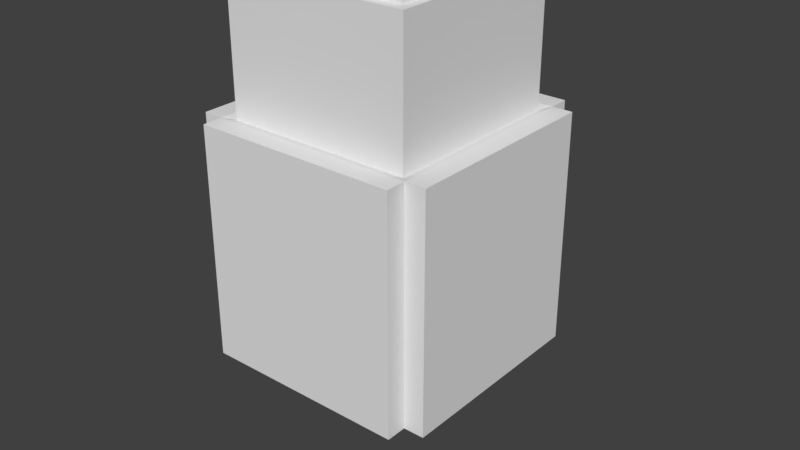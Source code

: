 # Source: L_EGG_2.blend  (saved by Blender 2.78.0; exported with 4.5.12 LTS)
import bpy
from mathutils import Matrix  # noqa: F401  (used for matrix-valued properties, if any)

bpy.ops.wm.read_factory_settings(use_empty=True)
scene = bpy.context.scene
scene.name = 'Scene'

# ---- collections
col_collection_1 = bpy.data.collections.new('Collection 1'); scene.collection.children.link(col_collection_1)
col_collection_2 = bpy.data.collections.new('Collection 2'); scene.collection.children.link(col_collection_2)
col_collection_2.hide_render = True
col_collection_2.hide_viewport = True

# ---- materials (node trees are filled in below, after node groups)
mat_material = bpy.data.materials.new('Material')
mat_material.alpha_threshold = 0.0
mat_material.use_transparent_shadow = False
mat_material.roughness = 0.5
mat_material.line_color = (0.0, 0.0, 0.0, 1.0)

# ---- material node trees

# ---- world
world_world = bpy.data.worlds.new('World'); scene.world = world_world
world_world.color = (0.05088, 0.05088, 0.05088)
world_world.use_sun_shadow = False
world_world.sun_shadow_jitter_overblur = 0.0
world_world.cycles.sampling_method = 'MANUAL'

# ---- meshes
me_cube = bpy.data.meshes.new('Cube')
me_cube.from_pydata([(1.0, 0.8333, 1.885), (1.0, -0.8333, 1.885), (-1.0, -0.8333, 1.885), (-1.0, 0.8333, 1.885), (-1.0, -0.8333, 0.0), (-1.0, 0.8333, 0.0), (1.0, 0.8333, 0.0), (1.0, -0.8333, 0.0), (0.8333, 1.0, 1.885), (-0.8333, 1.0, 1.885), (0.8333, -1.0, 1.885), (-0.8333, -1.0, 1.885), (0.8333, 1.0, 0.0), (-0.8333, 1.0, 0.0), (0.8333, -1.0, 0.0), (-0.8333, -1.0, 0.0), (0.8333, 0.8333, 0.0), (-0.8333, 0.8333, 0.0), (0.8333, -0.8333, 0.0), (-0.8333, -0.8333, 0.0), (-0.8333, 0.8333, 1.885), (0.8333, 0.8333, 1.885), (-0.8333, -0.8333, 1.885), (0.8333, -0.8333, 1.885), (-0.7606, 0.7606, 1.864), (0.7606, 0.7606, 1.864), (-0.7606, -0.7606, 1.864), (0.7606, -0.7606, 1.864), (-0.7606, 0.7606, 2.936), (0.7606, 0.7606, 2.936), (-0.7606, -0.7606, 2.936), (0.7606, -0.7606, 2.936), (-0.6807, 0.6807, 2.936), (0.6807, 0.6807, 2.936), (-0.6807, -0.6807, 2.936), (0.6807, -0.6807, 2.936), (-0.6807, 0.6807, 3.067), (0.6807, 0.6807, 3.067), (-0.6807, -0.6807, 3.067), (0.6807, -0.6807, 3.067)], [], [(17, 5, 3, 20), (19, 15, 11, 22), (21, 16, 12, 8), (18, 7, 1, 23), (16, 6, 7, 18), (16, 21, 0, 6), (4, 2, 3, 5), (6, 0, 1, 7), (20, 3, 2, 22), (0, 21, 23, 1), (23, 21, 25, 27), (8, 9, 20, 21), (5, 17, 19, 4), (17, 16, 18, 19), (13, 12, 16, 17), (20, 9, 13, 17), (19, 18, 14, 15), (8, 12, 13, 9), (19, 22, 2, 4), (14, 10, 11, 15), (18, 23, 10, 14), (23, 22, 11, 10), (27, 25, 29, 31), (20, 22, 26, 24), (22, 23, 27, 26), (21, 20, 24, 25), (31, 29, 33, 35), (25, 24, 28, 29), (24, 26, 30, 28), (26, 27, 31, 30), (32, 34, 38, 36), (29, 28, 32, 33), (28, 30, 34, 32), (30, 31, 35, 34), (37, 36, 38, 39), (34, 35, 39, 38), (35, 33, 37, 39), (33, 32, 36, 37)])
me_cube.materials.append(mat_material)
me_cube.use_remesh_preserve_volume = False
me_cube.use_remesh_preserve_attributes = False
me_cube.use_mirror_vertex_groups = False
me_cube.update()
me_mesh_066 = bpy.data.meshes.new('Mesh.066')
me_mesh_066.from_pydata([(0.007196, -0.1495, 0.2234), (0.007196, 0.01718, 0.2234), (0.08181, 0.01718, 0.2234), (0.04298, 0.05296, 0.213), (0.007197, 0.09184, 0.2234), (-0.07507, 0.01718, 0.2234), (-0.07524, 0.01718, -0.1113), (-0.07508, 0.01718, -0.3101), (-0.01642, 0.01718, -0.1119), (0.007197, 0.01718, -0.03126), (0.2484, -0.1495, 0.2234), (0.007196, -0.1495, -0.5997), (0.007196, -0.1147, -0.4811), (-0.07511, 0.1368, 0.2234), (-0.07498, 0.1737, 0.2234), (-0.03788, 0.1369, 0.2234), (0.01344, -0.1495, -0.5786), (0.08181, 0.01718, 0.2234), (0.04298, 0.05296, 0.213), (0.007197, 0.09184, 0.2234), (-0.07507, 0.01718, 0.2234), (-0.07524, 0.01718, -0.1113), (-0.07508, 0.01718, -0.3101), (-0.01642, 0.01718, -0.1119), (0.007197, 0.01718, -0.03126), (0.007196, -0.1147, -0.4811), (0.2484, -0.1495, 0.2234), (0.007196, -0.1495, -0.5997), (-0.07511, 0.1368, 0.2234), (-0.07498, 0.1737, 0.2234), (-0.03788, 0.1369, 0.2234), (0.01344, -0.1495, -0.5786)], [], [(1, 17, 18), (15, 4, 3, 2, 10, 31, 25, 9, 23), (19, 30, 29, 28, 20, 1), (14, 15, 23, 22), (31, 27, 25), (13, 14, 22, 21), (21, 5, 13), (11, 16, 26, 0), (20, 6, 7, 8, 24, 1), (26, 17, 1, 0), (24, 12, 11, 0, 1), (18, 19, 1)])
_k = set([(2, 3), (2, 10), (3, 4), (4, 15), (5, 13), (5, 21), (6, 7), (6, 20), (7, 8), (8, 24), (9, 23), (9, 25), (10, 31), (11, 12), (11, 16), (12, 24), (13, 14), (14, 15), (16, 26), (17, 18), (17, 26), (18, 19), (19, 30), (20, 28), (21, 22), (22, 23), (25, 27), (27, 31), (28, 29), (29, 30)])
me_mesh_066.attributes.new('sharp_edge', 'BOOLEAN', 'EDGE').data.foreach_set('value', [ (min(e.vertices), max(e.vertices)) in _k for e in me_mesh_066.edges])
me_mesh_066.materials.append(mat_material)
me_mesh_066.use_remesh_preserve_volume = False
me_mesh_066.use_remesh_preserve_attributes = False
me_mesh_066.use_mirror_vertex_groups = False
me_mesh_066.update()
me_mesh_065 = bpy.data.meshes.new('Mesh.065')
me_mesh_065.from_pydata([(-0.009441, 0.1455, 0.1472), (-0.009442, -0.02121, 0.1472), (0.2315, 0.1455, 0.1472), (-0.009441, 0.1455, -0.6741), (0.06492, -0.02121, 0.1472), (0.02621, -0.05686, 0.1368), (-0.009442, -0.02121, -0.1063), (-0.009442, -0.0956, 0.1472), (-0.09186, -0.02121, 0.1472), (-0.09172, -0.1779, 0.1472), (-0.09187, -0.02121, -0.387), (-0.009441, 0.1455, -0.6741), (0.2315, 0.1455, 0.1472), (0.06492, -0.02121, 0.1472), (0.02621, -0.05686, 0.1368), (-0.009442, -0.02121, -0.1063), (-0.009442, -0.0956, 0.1472), (-0.09186, -0.02121, 0.1472), (-0.09172, -0.1779, 0.1472), (-0.09187, -0.02121, -0.387)], [], [(1, 17, 18, 16), (1, 0, 11, 15), (1, 16, 14), (9, 8, 19), (12, 11, 0), (14, 13, 1), (13, 12, 0, 1), (2, 4, 5, 7, 9, 19, 6, 3), (15, 10, 17, 1)])
_k = set([(2, 3), (2, 4), (3, 6), (4, 5), (5, 7), (6, 19), (7, 9), (8, 9), (8, 19), (10, 15), (10, 17), (11, 12), (11, 15), (12, 13), (13, 14), (14, 16), (16, 18), (17, 18)])
me_mesh_065.attributes.new('sharp_edge', 'BOOLEAN', 'EDGE').data.foreach_set('value', [ (min(e.vertices), max(e.vertices)) in _k for e in me_mesh_065.edges])
me_mesh_065.materials.append(mat_material)
me_mesh_065.use_remesh_preserve_volume = False
me_mesh_065.use_remesh_preserve_attributes = False
me_mesh_065.use_mirror_vertex_groups = False
me_mesh_065.update()
me_mesh_064 = bpy.data.meshes.new('Mesh.064')
me_mesh_064.from_pydata([(-0.3898, 0.04006, -0.5673), (0.4429, -0.04236, 0.3377), (0.4509, 0.04006, 0.3478), (0.4511, 0.04006, -0.2578), (0.4509, 0.04006, -0.5673), (-0.3898, 0.04006, 0.3804), (0.1004, 0.04006, 0.3614), (0.4424, -0.04241, -0.5673), (-0.3898, -0.0423, -0.5673), (-0.3898, -0.04256, 0.3578), (-0.3898, -0.02881, 0.3719), (-0.3898, -0.04194, 0.3702), (0.4509, 0.04006, 0.3478), (0.4511, 0.04006, -0.2578), (0.4509, 0.04006, -0.5673), (-0.3898, 0.04006, 0.3804), (0.1004, 0.04006, 0.3614), (0.4424, -0.04241, -0.5673), (-0.3898, -0.0423, -0.5673), (-0.3898, -0.04256, 0.3578), (-0.3898, -0.02881, 0.3719), (-0.3898, -0.04194, 0.3702)], [], [(0, 14, 7, 18), (1, 17, 4, 13), (13, 12, 1), (16, 15, 20), (5, 6, 2, 3, 14, 0), (18, 9, 11, 10, 5, 0), (20, 21, 1, 12, 16), (21, 19, 1), (19, 8, 17, 1)])
_k = set([(2, 3), (2, 6), (3, 14), (4, 13), (4, 17), (5, 6), (5, 10), (7, 14), (7, 18), (8, 17), (8, 19), (9, 11), (9, 18), (10, 11), (12, 13), (12, 16), (15, 16), (15, 20), (19, 21), (20, 21)])
me_mesh_064.attributes.new('sharp_edge', 'BOOLEAN', 'EDGE').data.foreach_set('value', [ (min(e.vertices), max(e.vertices)) in _k for e in me_mesh_064.edges])
me_mesh_064.materials.append(mat_material)
me_mesh_064.use_remesh_preserve_volume = False
me_mesh_064.use_remesh_preserve_attributes = False
me_mesh_064.use_mirror_vertex_groups = False
me_mesh_064.update()
me_mesh_063 = bpy.data.meshes.new('Mesh.063')
me_mesh_063.from_pydata([(0.232, -0.04271, 0.01973), (0.06535, -0.2094, 0.01973), (0.06535, -0.04271, 0.01973), (-0.007358, 0.03001, -0.001587), (-0.007358, 0.03001, 1.071), (-0.1019, 0.01359, -0.4086), (-0.1587, -0.04271, 0.01973), (-0.08592, 0.03001, -0.001587), (0.232, 0.3478, 0.01973), (0.232, 0.3479, -0.3991), (0.232, 0.3478, -0.4275), (0.232, -0.04271, -0.3956), (-0.007358, 0.1085, -0.001587), (-0.3254, -0.2094, 0.01973), (-0.3254, -0.2094, -0.05203), (-0.3253, -0.2094, -0.09175), (-0.1146, -0.2094, -0.3901), (0.06535, -0.2094, -0.3859), (0.06535, -0.04271, -0.3998), (0.06535, 0.1812, 0.01973), (0.06535, -0.1053, -0.3947), (-0.007358, 0.1082, 1.071), (-0.08553, 0.03001, 1.071), (-0.1587, -0.04271, 0.01973), (-0.08592, 0.03001, -0.001587), (0.232, 0.3478, 0.01973), (0.232, 0.3479, -0.3991), (0.232, 0.3478, -0.4275), (0.232, -0.04271, -0.3956), (0.06535, 0.1812, 0.01973), (-0.007358, 0.1085, -0.001587), (-0.3254, -0.2094, 0.01973), (-0.3254, -0.2094, -0.05203), (-0.3253, -0.2094, -0.09175), (-0.1146, -0.2094, -0.3901), (0.06535, -0.2094, -0.3859), (0.06535, -0.04271, -0.3998), (0.06535, -0.1053, -0.3947), (-0.007358, 0.1082, 1.071), (-0.08553, 0.03001, 1.071)], [], [(2, 29, 30, 3), (2, 23, 31, 1), (3, 30, 38, 4), (5, 37, 35, 16), (28, 27, 26, 25, 0), (36, 28, 0, 2), (10, 11, 18, 37, 5), (17, 20, 36, 2, 1), (24, 23, 2, 3), (38, 39, 4), (39, 24, 3, 4), (25, 29, 2, 0), (31, 32, 15, 34, 17, 1), (33, 14, 9, 10, 5), (16, 33, 5), (22, 21, 12, 19, 8, 9, 14, 13, 6, 7)])
_k = set([(6, 7), (6, 13), (7, 22), (8, 9), (8, 19), (9, 10), (10, 11), (11, 18), (12, 19), (12, 21), (13, 14), (14, 33), (15, 32), (15, 34), (16, 33), (16, 35), (17, 20), (17, 34), (18, 37), (20, 36), (21, 22), (23, 24), (23, 31), (24, 39), (25, 26), (25, 29), (26, 27), (27, 28), (28, 36), (29, 30), (30, 38), (31, 32), (35, 37), (38, 39)])
me_mesh_063.attributes.new('sharp_edge', 'BOOLEAN', 'EDGE').data.foreach_set('value', [ (min(e.vertices), max(e.vertices)) in _k for e in me_mesh_063.edges])
me_mesh_063.materials.append(mat_material)
me_mesh_063.use_remesh_preserve_volume = False
me_mesh_063.use_remesh_preserve_attributes = False
me_mesh_063.use_mirror_vertex_groups = False
me_mesh_063.update()
me_mesh_062 = bpy.data.meshes.new('Mesh.062')
me_mesh_062.from_pydata([(0.3418, 0.4627, -0.7361), (0.3418, 0.2961, -0.7361), (0.424, -0.6197, 0.6577), (0.4244, -0.537, 0.7), (-0.4907, 0.3796, 0.1694), (-0.4902, -0.5369, 0.1332), (-0.4079, -0.6192, 0.133), (0.1904, -0.6199, 0.6451), (0.1553, -0.5368, 0.6861), (0.4242, 0.2961, -0.7361), (0.4242, -0.6198, -0.7361), (0.416, -0.6198, -0.7361), (0.3418, 0.4627, 0.7478), (0.1715, 0.4627, 0.7389), (-0.0774, 0.4627, 0.5261), (-0.4824, 0.4627, 0.1795), (-0.4818, 0.4627, -0.7361), (-0.4823, 0.4627, -0.1791), (-0.4896, 0.3863, -0.7361), (-0.4903, 0.3795, -0.7361), (-0.4073, -0.6192, -0.7361), (-0.4901, -0.5364, -0.7361), (0.4243, 0.2961, 0.7435), (0.3688, 0.2961, 0.7406), (0.3418, 0.2961, 0.7392), (0.4242, -0.6198, -0.7361), (0.416, -0.6198, -0.7361), (0.3418, 0.4627, 0.7478), (0.1715, 0.4627, 0.7389), (-0.0774, 0.4627, 0.5261), (-0.4824, 0.4627, 0.1795), (-0.4818, 0.4627, -0.7361), (-0.4823, 0.4627, -0.1791), (-0.4896, 0.3863, -0.7361), (-0.4903, 0.3795, -0.7361), (-0.4073, -0.6192, -0.7361), (0.4242, 0.2961, -0.7361), (-0.4901, -0.5364, -0.7361), (0.4243, 0.2961, 0.7435), (0.3688, 0.2961, 0.7406), (0.3418, 0.2961, 0.7392)], [], [(11, 35, 37, 19, 33, 31, 0, 1, 36, 10), (1, 40, 23, 38, 36), (2, 8, 7), (8, 5, 7), (5, 6, 7), (3, 8, 2), (3, 22, 39, 8), (4, 5, 8), (26, 7, 6, 20), (27, 40, 1, 0), (28, 29, 4, 8), (26, 25, 2, 7), (31, 32, 15, 14, 13, 27, 0), (21, 20, 6, 5), (39, 24, 12, 28, 8), (25, 9, 22, 3), (29, 30, 4), (17, 16, 18), (34, 21, 5, 4), (30, 17, 18, 34, 4), (25, 3, 2)])
_k = set([(9, 22), (9, 25), (10, 11), (10, 36), (11, 35), (12, 24), (12, 28), (13, 14), (13, 27), (14, 15), (15, 32), (16, 17), (16, 18), (17, 30), (18, 34), (19, 33), (19, 37), (20, 21), (20, 26), (21, 34), (22, 39), (23, 38), (23, 40), (24, 39), (25, 26), (27, 40), (28, 29), (29, 30), (31, 32), (31, 33), (35, 37), (36, 38)])
me_mesh_062.attributes.new('sharp_edge', 'BOOLEAN', 'EDGE').data.foreach_set('value', [ (min(e.vertices), max(e.vertices)) in _k for e in me_mesh_062.edges])
me_mesh_062.materials.append(mat_material)
me_mesh_062.use_remesh_preserve_volume = False
me_mesh_062.use_remesh_preserve_attributes = False
me_mesh_062.use_mirror_vertex_groups = False
me_mesh_062.update()
me_mesh_061 = bpy.data.meshes.new('Mesh.061')
me_mesh_061.from_pydata([(-0.1715, 0.2209, 0.2604), (0.5084, -0.4594, 0.3196), (0.508, -0.4597, -0.3821), (0.4483, -0.519, -0.298), (0.5085, 0.3009, 0.2604), (-0.1702, 0.3009, 0.2604), (0.5085, 0.2209, 0.2604), (0.5082, 0.3009, -0.3254), (0.2264, 0.3009, -0.3047), (-0.06285, 0.3009, -0.2831), (-0.1701, 0.3009, -0.2655), (-0.1703, 0.3009, -0.0119), (-0.1701, 0.3009, -0.275), (-0.1715, -0.4654, 0.2604), (-0.2515, -0.4592, -0.3254), (-0.2515, -0.4981, -0.2739), (-0.2515, -0.5146, -0.2518), (-0.2515, 0.0008138, -0.2913), (-0.2515, 0.2194, -0.2628), (-0.2515, 0.2196, 0.06198), (-0.2515, 0.2195, 0.2604), (-0.2515, 0.2194, -0.2749), (-0.2515, -0.4654, 0.2604), (0.5086, 0.2209, 0.3229), (-0.1715, 0.2209, 0.3252), (0.1396, 0.2209, 0.3249), (-0.1715, -0.4593, 0.3233), (-0.1715, -0.09008, 0.325), (0.5085, 0.3009, 0.2604), (0.5085, 0.2209, 0.2604), (0.5082, 0.3009, -0.3254), (0.2264, 0.3009, -0.3047), (-0.06285, 0.3009, -0.2831), (-0.1701, 0.3009, -0.2655), (-0.1703, 0.3009, -0.0119), (-0.1701, 0.3009, -0.275), (-0.1702, 0.3009, 0.2604), (-0.2515, 0.2195, 0.2604), (-0.2515, 0.0008138, -0.2913), (-0.2515, -0.4592, -0.3254), (-0.2515, -0.4981, -0.2739), (-0.2515, -0.5146, -0.2518), (-0.2515, 0.2194, -0.2628), (-0.2515, 0.2196, 0.06198), (-0.2515, 0.2194, -0.2749), (-0.2515, -0.4654, 0.2604), (-0.1715, -0.4654, 0.2604), (0.5086, 0.2209, 0.3229), (-0.1715, 0.2209, 0.3252), (0.1396, 0.2209, 0.3249), (-0.1715, -0.09008, 0.325), (-0.1715, -0.4593, 0.3233)], [], [(0, 13, 51, 50, 48), (2, 3, 41, 40), (30, 28, 29, 47, 1, 2), (1, 3, 2), (1, 47, 49, 27, 26), (20, 43, 42, 44, 38, 14, 15, 16, 45), (40, 39, 2), (4, 7, 8, 32, 35, 33, 34, 36), (19, 37, 5, 11), (17, 21, 12, 9), (24, 27, 49), (48, 25, 23, 6, 0), (11, 10, 18, 19), (39, 17, 9, 31, 2), (1, 26, 46, 22, 41, 3), (31, 30, 2), (10, 12, 21, 18), (6, 4, 36, 20, 45, 13, 0)])
_k = set([(4, 6), (4, 7), (5, 11), (5, 37), (6, 23), (7, 8), (8, 32), (9, 12), (9, 31), (10, 11), (10, 12), (13, 45), (13, 51), (14, 15), (14, 38), (15, 16), (16, 45), (17, 21), (17, 39), (18, 19), (18, 21), (19, 37), (20, 36), (20, 43), (22, 41), (22, 46), (23, 25), (24, 27), (24, 49), (25, 48), (26, 27), (26, 46), (28, 29), (28, 30), (29, 47), (30, 31), (32, 35), (33, 34), (33, 35), (34, 36), (38, 44), (39, 40), (40, 41), (42, 43), (42, 44), (47, 49), (48, 50), (50, 51)])
me_mesh_061.attributes.new('sharp_edge', 'BOOLEAN', 'EDGE').data.foreach_set('value', [ (min(e.vertices), max(e.vertices)) in _k for e in me_mesh_061.edges])
me_mesh_061.materials.append(mat_material)
me_mesh_061.use_remesh_preserve_volume = False
me_mesh_061.use_remesh_preserve_attributes = False
me_mesh_061.use_mirror_vertex_groups = False
me_mesh_061.update()
me_mesh_060 = bpy.data.meshes.new('Mesh.060')
me_mesh_060.from_pydata([(0.0, 0.0, 0.0)], [], [])
me_mesh_060.materials.append(mat_material)
me_mesh_060.use_remesh_preserve_volume = False
me_mesh_060.use_remesh_preserve_attributes = False
me_mesh_060.use_mirror_vertex_groups = False
me_mesh_060.update()
me_mesh_059 = bpy.data.meshes.new('Mesh.059')
me_mesh_059.from_pydata([(-0.03838, -0.4574, -0.5494), (0.03895, 0.3754, 0.3564), (0.0375, 0.376, -0.5494), (0.0441, 0.3753, -0.5494), (-0.03838, 0.3832, -0.5494), (0.04438, 0.328, -0.5494), (0.04442, -0.4574, -0.5494), (-0.03838, 0.3832, -0.002067), (-0.03838, 0.383, 0.3592), (-0.03838, 0.3754, 0.3661), (-0.03838, 0.06581, 0.3783), (-0.03838, -0.3009, 0.3926), (-0.03838, -0.4574, 0.3923), (0.04374, -0.4574, 0.3882), (0.0444, -0.4574, 0.2732), (0.009529, -0.4574, 0.3925), (0.0375, 0.376, -0.5494), (0.0441, 0.3753, -0.5494), (-0.03838, 0.3832, -0.5494), (0.04438, 0.328, -0.5494), (0.04442, -0.4574, -0.5494), (-0.03838, 0.3832, -0.002067), (-0.03838, 0.383, 0.3592), (-0.03838, 0.3754, 0.3661), (-0.03838, 0.06581, 0.3783), (-0.03838, -0.3009, 0.3926), (-0.03838, -0.4574, 0.3923), (0.04374, -0.4574, 0.3882), (0.0444, -0.4574, 0.2732), (0.009529, -0.4574, 0.3925)], [], [(0, 26, 25, 24, 9, 8, 21, 18), (1, 23, 10), (19, 17, 1, 27, 28), (18, 16, 3, 5, 20, 0), (29, 27, 1, 10, 11), (22, 23, 1), (20, 14, 13, 15, 26, 0), (2, 4, 7), (28, 6, 19), (17, 2, 7, 22, 1), (11, 12, 29)])
_k = set([(2, 4), (2, 17), (3, 5), (3, 16), (4, 7), (5, 20), (6, 19), (6, 28), (7, 22), (8, 9), (8, 21), (9, 24), (10, 11), (10, 23), (11, 12), (12, 29), (13, 14), (13, 15), (14, 20), (15, 26), (16, 18), (17, 19), (18, 21), (22, 23), (24, 25), (25, 26), (27, 28), (27, 29)])
me_mesh_059.attributes.new('sharp_edge', 'BOOLEAN', 'EDGE').data.foreach_set('value', [ (min(e.vertices), max(e.vertices)) in _k for e in me_mesh_059.edges])
me_mesh_059.materials.append(mat_material)
me_mesh_059.use_remesh_preserve_volume = False
me_mesh_059.use_remesh_preserve_attributes = False
me_mesh_059.use_mirror_vertex_groups = False
me_mesh_059.update()
me_mesh_058 = bpy.data.meshes.new('Mesh.058')
me_mesh_058.from_pydata([(-0.277, 0.3057, 0.03478), (0.4029, -0.374, -0.02939), (0.4091, -0.3739, 0.03478), (0.4092, 0.2146, 0.03478), (0.4092, 0.3057, 0.03478), (-0.1858, -0.3739, 0.03478), (-0.277, -0.3739, 0.03478), (-0.1851, 0.3057, -0.0301), (-0.277, 0.3057, -0.03), (0.4025, 0.3057, -0.02979), (-0.277, -0.3739, -0.02939), (-0.277, -0.1212, -0.0299), (-0.277, 0.248, -0.03011), (-0.1858, -0.3739, 0.03478), (0.4091, -0.3739, 0.03478), (0.4092, 0.2146, 0.03478), (0.4092, 0.3057, 0.03478), (-0.277, -0.3739, 0.03478), (-0.277, 0.3057, -0.03), (-0.1851, 0.3057, -0.0301), (0.4025, 0.3057, -0.02979), (-0.277, -0.3739, -0.02939), (-0.277, -0.1212, -0.0299), (-0.277, 0.248, -0.03011)], [], [(1, 22, 23, 19, 20), (1, 21, 22), (1, 20, 16, 3), (13, 17, 21, 1), (23, 18, 19), (8, 12, 11, 10, 6, 0), (4, 9, 7, 8, 0), (6, 5, 14, 15, 4, 0), (3, 2, 1), (2, 13, 1)])
_k = set([(2, 3), (2, 13), (3, 16), (4, 9), (4, 15), (5, 6), (5, 14), (6, 10), (7, 8), (7, 9), (8, 12), (10, 11), (11, 12), (13, 17), (14, 15), (16, 20), (17, 21), (18, 19), (18, 23), (19, 20), (21, 22), (22, 23)])
me_mesh_058.attributes.new('sharp_edge', 'BOOLEAN', 'EDGE').data.foreach_set('value', [ (min(e.vertices), max(e.vertices)) in _k for e in me_mesh_058.edges])
me_mesh_058.materials.append(mat_material)
me_mesh_058.use_remesh_preserve_volume = False
me_mesh_058.use_remesh_preserve_attributes = False
me_mesh_058.use_mirror_vertex_groups = False
me_mesh_058.update()
me_mesh_057 = bpy.data.meshes.new('Mesh.057')
me_mesh_057.from_pydata([(-0.2839, -0.1893, 0.2526), (0.4161, 0.5103, 0.7652), (0.4757, 0.5703, 0.6806), (1.122, 0.5704, -0.1881), (-0.4398, 0.5707, -0.7044), (0.4767, 0.5701, -0.741), (1.141, -0.205, -0.1548), (1.158, 0.4876, -0.2297), (0.5593, 0.4875, -0.7404), (0.825, -0.262, 0.2739), (-0.2792, -0.262, 0.2739), (-0.3594, -0.262, -0.6756), (-0.3566, -0.262, 0.009521), (-0.4387, -0.262, -0.2712), (-0.4387, -0.262, -0.672), (0.8368, -0.1893, 0.2526), (-0.3195, -0.2249, 0.263), (-0.2839, 0.5706, 0.2526), (-0.3566, 0.5706, 0.2739), (-0.3566, -0.1847, 0.2739), (-0.5232, 0.5706, 0.2739), (-0.5232, 0.1746, 0.2739), (-0.3566, -0.2916, -0.6746), (-0.5232, 0.5705, -0.694), (-0.5232, 0.5707, 0.214), (-0.5232, -0.1004, -0.668), (-0.5232, 0.2532, -0.6818), (-0.474, -0.262, -0.6677), (0.8285, -0.3242, 0.2739), (0.8287, -0.4287, 0.2739), (-0.1124, -0.4287, 0.2739), (0.5877, -0.4287, -0.5993), (0.4993, -0.4287, -0.6748), (1.128, -0.4287, -0.1366), (-0.3566, -0.4287, -0.5602), (-0.3566, -0.4287, -0.6693), (-0.4389, -0.1024, 0.2739), (0.4638, -0.4287, -0.7013), (-0.3, -0.4287, -0.6716), (-0.3434, -0.4287, -0.6699), (-0.2839, 0.5705, 0.7377), (-0.2839, 0.553, 0.7611), (-0.2839, 0.09275, 0.8399), (-0.2839, 0.5149, 0.8118), (-0.2839, -0.1893, 0.5064), (-0.2839, -0.08833, 0.8517), (0.4207, -0.1893, 0.8114), (-0.09107, -0.1893, 0.8458), (-0.1828, -0.1893, 0.8517), (0.825, -0.262, 0.2739), (0.8368, -0.1893, 0.2526), (-0.2792, -0.262, 0.2739), (-0.3195, -0.2249, 0.263), (-0.4387, -0.262, -0.2712), (-0.3566, -0.262, 0.009521), (-0.474, -0.262, -0.6677), (-0.4387, -0.262, -0.672), (-0.3594, -0.262, -0.6756), (-0.3566, 0.5706, 0.2739), (-0.2839, 0.5706, 0.2526), (-0.3566, -0.1847, 0.2739), (-0.3566, -0.4287, -0.6693), (-0.3566, -0.2916, -0.6746), (-0.5232, 0.5707, 0.214), (-0.5232, 0.5705, -0.694), (-0.5232, 0.2532, -0.6818), (-0.5232, 0.5706, 0.2739), (-0.5232, -0.1004, -0.668), (-0.5232, 0.1746, 0.2739), (0.8285, -0.3242, 0.2739), (0.8287, -0.4287, 0.2739), (-0.1124, -0.4287, 0.2739), (0.5877, -0.4287, -0.5993), (0.4993, -0.4287, -0.6748), (1.128, -0.4287, -0.1366), (-0.3566, -0.4287, -0.5602), (-0.4389, -0.1024, 0.2739), (-0.3, -0.4287, -0.6716), (0.4638, -0.4287, -0.7013), (-0.3434, -0.4287, -0.6699), (-0.2839, 0.5705, 0.7377), (-0.2839, 0.553, 0.7611), (-0.2839, 0.09275, 0.8399), (-0.2839, 0.5149, 0.8118), (-0.2839, -0.1893, 0.5064), (-0.2839, -0.08833, 0.8517), (-0.09107, -0.1893, 0.8458), (0.4207, -0.1893, 0.8114), (-0.1828, -0.1893, 0.8517)], [], [(0, 15, 87, 86, 88, 84), (2, 1, 46, 50, 49, 69, 6, 7, 3), (6, 74, 72), (1, 2, 40, 81), (36, 68, 25, 27, 13), (3, 7, 5), (7, 8, 5), (8, 78, 5), (4, 3, 5), (83, 82, 47, 46, 1), (6, 72, 73, 7), (58, 66, 21, 76, 60), (65, 64, 4), (52, 51, 9, 15, 0), (66, 24, 23, 26, 67, 21), (69, 70, 74, 6), (54, 53, 55, 14, 57), (77, 79, 62, 11, 4, 5), (78, 77, 5), (84, 85, 42, 43, 41, 80, 59, 0), (73, 78, 8, 7), (35, 39, 38, 37, 32, 31, 33, 29, 71, 75), (29, 28, 9, 51, 71), (82, 45, 48, 47), (64, 63, 4), (59, 58, 60, 52, 0), (79, 61, 62), (11, 56, 4), (57, 22, 35, 75, 54), (56, 27, 25, 65, 4), (81, 83, 1), (17, 40, 2, 3, 4, 63, 20, 18), (30, 10, 16, 19, 36, 13, 12, 34), (45, 44, 48)])
_k = set([(9, 15), (9, 28), (10, 16), (10, 30), (11, 56), (11, 62), (12, 13), (12, 34), (13, 27), (14, 55), (14, 57), (15, 87), (16, 19), (17, 18), (17, 40), (18, 20), (19, 36), (20, 63), (21, 67), (21, 76), (22, 35), (22, 57), (23, 24), (23, 26), (24, 66), (25, 65), (25, 68), (26, 67), (27, 56), (28, 29), (29, 33), (30, 34), (31, 32), (31, 33), (32, 37), (35, 39), (36, 68), (37, 38), (38, 39), (40, 81), (41, 43), (41, 80), (42, 43), (42, 85), (44, 45), (44, 48), (45, 82), (46, 47), (46, 50), (47, 48), (49, 50), (49, 69), (51, 52), (51, 71), (52, 60), (53, 54), (53, 55), (54, 75), (58, 59), (58, 66), (59, 80), (60, 76), (61, 62), (61, 79), (63, 64), (64, 65), (69, 70), (70, 74), (71, 75), (72, 73), (72, 74), (73, 78), (77, 78), (77, 79), (81, 83), (82, 83), (84, 85), (84, 88), (86, 87), (86, 88)])
me_mesh_057.attributes.new('sharp_edge', 'BOOLEAN', 'EDGE').data.foreach_set('value', [ (min(e.vertices), max(e.vertices)) in _k for e in me_mesh_057.edges])
me_mesh_057.materials.append(mat_material)
me_mesh_057.use_remesh_preserve_volume = False
me_mesh_057.use_remesh_preserve_attributes = False
me_mesh_057.use_mirror_vertex_groups = False
me_mesh_057.update()
me_mesh_056 = bpy.data.meshes.new('Mesh.056')
me_mesh_056.from_pydata([(-0.4079, -0.4419, -0.4781), (-0.4079, -0.2752, -0.4781), (-0.4899, 0.557, 0.4269), (0.4245, 0.557, 0.3903), (0.5073, 0.4748, 0.3904), (0.5077, 0.4743, -0.4781), (0.4291, 0.5529, -0.4781), (0.4246, 0.5574, -0.4781), (0.5027, 0.4238, -0.4781), (0.4159, -0.4419, -0.4781), (-0.4079, -0.2752, 0.456), (-0.4906, -0.2752, -0.4781), (-0.4899, 0.5571, -0.4781), (-0.4905, -0.2752, 0.4559), (-0.4079, -0.4021, 0.4609), (-0.4079, -0.4419, 0.4623), (-0.04368, -0.4419, 0.4481), (0.4161, -0.4419, 0.4299), (0.4161, -0.4419, 0.3826), (0.5077, 0.4743, -0.4781), (0.4291, 0.5529, -0.4781), (-0.4079, -0.2752, 0.456), (-0.4905, -0.2752, 0.4559), (0.4246, 0.5574, -0.4781), (0.5027, 0.4238, -0.4781), (0.4159, -0.4419, -0.4781), (-0.4899, 0.5571, -0.4781), (-0.4906, -0.2752, -0.4781), (-0.4079, -0.4021, 0.4609), (-0.4079, -0.4419, 0.4623), (-0.04368, -0.4419, 0.4481), (0.4161, -0.4419, 0.4299), (0.4161, -0.4419, 0.3826)], [], [(1, 0, 29, 28, 21), (27, 13, 2, 26), (1, 21, 22, 11), (4, 3, 2), (23, 26, 2, 3), (3, 4, 20, 23), (4, 19, 20), (18, 9, 24), (14, 15, 16), (25, 32, 17, 30, 29, 0), (24, 19, 4, 31, 18), (11, 12, 7, 6, 5, 8, 25, 0, 1), (2, 13, 10, 14, 16, 31, 4)])
_k = set([(5, 6), (5, 8), (6, 7), (7, 12), (8, 25), (9, 18), (9, 24), (10, 13), (10, 14), (11, 12), (11, 22), (13, 27), (14, 15), (15, 16), (16, 31), (17, 30), (17, 32), (18, 31), (19, 20), (19, 24), (20, 23), (21, 22), (21, 28), (23, 26), (25, 32), (26, 27), (28, 29), (29, 30)])
me_mesh_056.attributes.new('sharp_edge', 'BOOLEAN', 'EDGE').data.foreach_set('value', [ (min(e.vertices), max(e.vertices)) in _k for e in me_mesh_056.edges])
me_mesh_056.materials.append(mat_material)
me_mesh_056.use_remesh_preserve_volume = False
me_mesh_056.use_remesh_preserve_attributes = False
me_mesh_056.use_mirror_vertex_groups = False
me_mesh_056.update()
me_mesh_055 = bpy.data.meshes.new('Mesh.055')
me_mesh_055.from_pydata([(-0.04784, 0.1025, 0.3748), (0.03436, 0.1025, 0.3748), (0.03432, -0.01953, 0.3748), (0.03413, -0.05648, 0.3748), (-0.04784, -0.3272, 0.3748), (0.03061, -0.06821, 0.3748), (-0.04784, -0.04926, -0.5742), (-0.04784, 0.1025, -0.5744), (-0.04784, -0.2991, 0.2783), (0.03451, 0.1025, 0.04016), (0.03424, 0.1025, -0.1684), (0.02643, 0.1025, -0.2578), (0.01192, 0.1025, -0.422), (-0.001299, 0.1025, -0.5702), (0.03436, 0.1025, 0.3748), (0.03432, -0.01953, 0.3748), (0.03413, -0.05648, 0.3748), (-0.04784, -0.3272, 0.3748), (0.03061, -0.06821, 0.3748), (-0.04784, 0.1025, -0.5744), (-0.04784, -0.04926, -0.5742), (-0.04784, -0.2991, 0.2783), (0.03451, 0.1025, 0.04016), (0.03424, 0.1025, -0.1684), (0.01192, 0.1025, -0.422), (0.02643, 0.1025, -0.2578), (-0.001299, 0.1025, -0.5702)], [], [(24, 25, 18, 4, 21), (25, 23, 3, 18), (19, 20, 8, 17, 0), (21, 6, 26, 24), (22, 14, 15), (17, 5, 16, 2, 1, 0), (23, 22, 15, 3), (1, 9, 10, 11, 12, 13, 19, 0), (6, 7, 26)])
_k = set([(1, 2), (1, 9), (2, 16), (3, 15), (3, 18), (4, 18), (4, 21), (5, 16), (5, 17), (6, 7), (6, 21), (7, 26), (8, 17), (8, 20), (9, 10), (10, 11), (11, 12), (12, 13), (13, 19), (14, 15), (14, 22), (19, 20), (22, 23), (23, 25), (24, 25), (24, 26)])
me_mesh_055.attributes.new('sharp_edge', 'BOOLEAN', 'EDGE').data.foreach_set('value', [ (min(e.vertices), max(e.vertices)) in _k for e in me_mesh_055.edges])
me_mesh_055.materials.append(mat_material)
me_mesh_055.use_remesh_preserve_volume = False
me_mesh_055.use_remesh_preserve_attributes = False
me_mesh_055.use_mirror_vertex_groups = False
me_mesh_055.update()
me_mesh_054 = bpy.data.meshes.new('Mesh.054')
me_mesh_054.from_pydata([(0.3284, -0.2707, -0.8115), (0.1617, -0.4374, -0.8115), (0.1617, -0.2707, -0.8115), (-0.5875, 0.4782, 0.05785), (0.2449, 0.478, 0.5812), (0.01136, 0.4782, 0.5692), (-0.006154, -0.2129, 0.6438), (0.3284, 0.4707, -0.8115), (0.2454, 0.478, -0.8115), (-0.5877, 0.4785, -0.8115), (-0.6792, -0.4374, -0.8115), (0.3284, 0.4675, 0.5873), (0.3284, -0.2707, 0.657), (0.3284, 0.1206, 0.6253), (0.3284, 0.4707, -0.3181), (0.1617, -0.4374, 0.6662), (-0.01868, -0.4374, 0.6615), (-0.5604, -0.4374, 0.1991), (0.1617, -0.2707, 0.6528), (-0.6792, -0.4374, 0.09756), (0.3284, 0.4707, -0.8115), (0.2454, 0.478, -0.8115), (-0.5877, 0.4785, -0.8115), (-0.6792, -0.4374, -0.8115), (0.3284, 0.1206, 0.6253), (0.3284, 0.4675, 0.5873), (0.3284, -0.2707, 0.657), (0.3284, 0.4707, -0.3181), (0.1617, -0.4374, 0.6662), (-0.01868, -0.4374, 0.6615), (-0.5604, -0.4374, 0.1991), (0.1617, -0.2707, 0.6528), (-0.6792, -0.4374, 0.09756)], [], [(2, 0, 26, 31), (1, 28, 29, 17, 32, 10), (2, 31, 28, 1), (6, 16, 15, 18, 12, 13), (19, 3, 22, 23), (5, 25, 4), (5, 4, 21, 22, 3), (4, 25, 14), (20, 27, 11, 24, 26, 0), (6, 5, 3, 19, 30), (14, 7, 21, 4), (30, 16, 6), (9, 8, 20, 0, 2, 1, 10), (5, 6, 13, 25)])
_k = set([(7, 14), (7, 21), (8, 9), (8, 20), (9, 10), (10, 32), (11, 24), (11, 27), (12, 13), (12, 18), (13, 25), (14, 25), (15, 16), (15, 18), (16, 30), (17, 29), (17, 32), (19, 23), (19, 30), (20, 27), (21, 22), (22, 23), (24, 26), (26, 31), (28, 29), (28, 31)])
me_mesh_054.attributes.new('sharp_edge', 'BOOLEAN', 'EDGE').data.foreach_set('value', [ (min(e.vertices), max(e.vertices)) in _k for e in me_mesh_054.edges])
me_mesh_054.materials.append(mat_material)
me_mesh_054.use_remesh_preserve_volume = False
me_mesh_054.use_remesh_preserve_attributes = False
me_mesh_054.use_mirror_vertex_groups = False
me_mesh_054.update()
me_mesh_053 = bpy.data.meshes.new('Mesh.053')
me_mesh_053.from_pydata([(-0.2759, -0.3643, 0.1535), (-0.1959, -0.2844, 0.1535), (-0.1959, -0.2844, 0.2845), (0.424, 0.335, -0.4033), (0.4839, 0.3952, 0.219), (-0.1959, 0.3891, 0.1535), (-0.2759, 0.3397, -0.3574), (-0.2759, -0.2643, -0.3177), (-0.2759, -0.2067, -0.3216), (-0.2759, -0.027, -0.3335), (-0.2759, -0.3643, -0.3048), (-0.2759, 0.3892, 0.1535), (0.4904, 0.3914, 0.2845), (0.4903, -0.2844, 0.2845), (0.4777, -0.2844, 0.1535), (0.4777, -0.3643, 0.1535), (0.4285, -0.3643, -0.3574), (-0.1759, -0.3643, -0.3176), (-0.02661, -0.3643, -0.3275), (0.0365, 0.3955, 0.2845), (-0.1959, 0.3956, 0.2845), (-0.1959, 0.3955, 0.2192), (-0.1959, 0.3956, 0.2593), (-0.2759, 0.3892, 0.1535), (-0.1959, 0.3891, 0.1535), (-0.2759, -0.2643, -0.3177), (-0.2759, -0.2067, -0.3216), (-0.2759, -0.027, -0.3335), (-0.2759, 0.3397, -0.3574), (-0.2759, -0.3643, -0.3048), (0.4903, -0.2844, 0.2845), (0.4904, 0.3914, 0.2845), (0.4777, -0.3643, 0.1535), (0.4777, -0.2844, 0.1535), (0.0365, 0.3955, 0.2845), (0.4285, -0.3643, -0.3574), (-0.1759, -0.3643, -0.3176), (-0.02661, -0.3643, -0.3275), (-0.1959, 0.3956, 0.2845), (-0.1959, 0.3955, 0.2192), (-0.1959, 0.3956, 0.2593)], [], [(31, 30, 33, 32, 35, 3), (1, 14, 13, 2), (3, 4, 31), (24, 23, 0, 15, 14, 1), (3, 27, 28), (23, 6, 9, 26, 25, 29, 0), (38, 40, 39, 24, 1, 2), (17, 10, 7), (29, 36, 37, 16, 15, 0), (13, 12, 34, 38, 2), (35, 18, 8, 27, 3), (18, 17, 7, 8), (22, 20, 19), (19, 31, 4, 21, 22), (4, 3, 28, 11, 5, 21)])
_k = set([(5, 11), (5, 21), (6, 9), (6, 23), (7, 8), (7, 10), (8, 27), (9, 26), (10, 17), (11, 28), (12, 13), (12, 34), (13, 14), (14, 15), (15, 16), (16, 37), (17, 18), (18, 35), (19, 20), (19, 31), (20, 22), (21, 22), (23, 24), (24, 39), (25, 26), (25, 29), (27, 28), (29, 36), (30, 31), (30, 33), (32, 33), (32, 35), (34, 38), (36, 37), (38, 40), (39, 40)])
me_mesh_053.attributes.new('sharp_edge', 'BOOLEAN', 'EDGE').data.foreach_set('value', [ (min(e.vertices), max(e.vertices)) in _k for e in me_mesh_053.edges])
me_mesh_053.materials.append(mat_material)
me_mesh_053.use_remesh_preserve_volume = False
me_mesh_053.use_remesh_preserve_attributes = False
me_mesh_053.use_mirror_vertex_groups = False
me_mesh_053.update()
me_mesh_052 = bpy.data.meshes.new('Mesh.052')
me_mesh_052.from_pydata([(-0.2945, 0.3234, -0.4921), (-0.1279, 0.3234, -0.4921), (0.704, 0.4056, 0.4129), (0.7044, -0.5085, 0.3764), (-0.2113, -0.5085, 0.4124), (0.7048, 0.3563, -0.4921), (0.7048, 0.4061, -0.4921), (-0.1279, 0.4057, -0.4921), (0.6512, 0.4061, -0.4921), (0.7043, -0.5085, -0.4921), (-0.1279, 0.4061, 0.235), (-0.1279, 0.406, 0.4323), (-0.1279, 0.4054, 0.4446), (-0.1279, 0.3234, 0.4416), (-0.2113, -0.5092, -0.4921), (-0.2183, -0.5086, -0.4921), (-0.2945, -0.5005, -0.4921), (-0.1617, -0.5092, -0.4921), (-0.2945, -0.4526, 0.4184), (-0.2945, -0.5007, 0.4163), (-0.2945, 0.1689, 0.4423), (-0.2945, 0.02447, 0.437), (-0.2945, -0.501, 0.05609), (-0.2945, 0.3234, 0.442), (-0.2473, 0.3234, 0.4462), (0.7048, 0.3563, -0.4921), (0.7048, 0.4061, -0.4921), (-0.1279, 0.4057, -0.4921), (0.6512, 0.4061, -0.4921), (-0.2945, -0.5007, 0.4163), (-0.2945, -0.4526, 0.4184), (0.7043, -0.5085, -0.4921), (-0.1279, 0.4061, 0.235), (-0.1279, 0.406, 0.4323), (-0.1279, 0.4054, 0.4446), (-0.1279, 0.3234, 0.4416), (-0.1617, -0.5092, -0.4921), (-0.2113, -0.5092, -0.4921), (-0.2183, -0.5086, -0.4921), (-0.2945, -0.5005, -0.4921), (-0.2945, 0.1689, 0.4423), (-0.2945, 0.02447, 0.437), (-0.2945, -0.501, 0.05609), (-0.2945, 0.3234, 0.442), (-0.2473, 0.3234, 0.4462)], [], [(1, 0, 43, 44, 35), (25, 9, 17, 37, 38, 39, 0, 1, 27, 28, 6), (4, 14, 36, 3), (2, 3, 5, 26), (3, 31, 5), (39, 42, 19, 30, 21, 40, 43, 0), (36, 31, 3), (34, 13, 24, 20, 41, 2), (10, 33, 2, 26, 8), (15, 14, 4, 29, 22), (29, 4, 3), (35, 12, 11, 32, 27, 1), (8, 7, 10), (18, 29, 3, 2), (33, 34, 2), (22, 16, 15), (41, 18, 2), (24, 23, 20)])
_k = set([(5, 26), (5, 31), (6, 25), (6, 28), (7, 8), (7, 10), (8, 26), (9, 17), (9, 25), (10, 33), (11, 12), (11, 32), (12, 35), (13, 24), (13, 34), (14, 15), (14, 36), (15, 16), (16, 22), (17, 37), (18, 29), (18, 41), (19, 30), (19, 42), (20, 23), (20, 41), (21, 30), (21, 40), (22, 29), (23, 24), (27, 28), (27, 32), (31, 36), (33, 34), (35, 44), (37, 38), (38, 39), (39, 42), (40, 43), (43, 44)])
me_mesh_052.attributes.new('sharp_edge', 'BOOLEAN', 'EDGE').data.foreach_set('value', [ (min(e.vertices), max(e.vertices)) in _k for e in me_mesh_052.edges])
me_mesh_052.materials.append(mat_material)
me_mesh_052.use_remesh_preserve_volume = False
me_mesh_052.use_remesh_preserve_attributes = False
me_mesh_052.use_mirror_vertex_groups = False
me_mesh_052.update()
me_mesh_051 = bpy.data.meshes.new('Mesh.051')
me_mesh_051.from_pydata([(-0.03592, -0.1171, 0.4121), (0.04644, -0.1171, 0.4121), (0.0466, -0.1171, -0.1316), (-0.03592, 0.313, 0.4121), (-0.03592, 0.3103, 0.4027), (-0.03592, 0.03708, -0.5297), (-0.03592, -0.1171, -0.5298), (0.02906, -0.1171, -0.3301), (0.01117, -0.1171, -0.5299), (0.04634, 0.042, 0.4121), (0.04644, -0.1171, 0.4121), (0.0466, -0.1171, -0.1316), (0.02906, -0.1171, -0.3301), (-0.03592, 0.313, 0.4121), (-0.03592, 0.3103, 0.4027), (-0.03592, 0.03708, -0.5297), (-0.03592, -0.1171, -0.5298), (0.01117, -0.1171, -0.5299), (0.04634, 0.042, 0.4121)], [], [(6, 17, 12, 11, 10, 0), (8, 16, 5), (18, 1, 2), (13, 14, 15, 6, 0), (2, 7, 4, 3, 18), (10, 9, 13, 0), (5, 4, 7, 8)])
_k = set([(1, 2), (1, 18), (2, 7), (3, 4), (3, 18), (4, 5), (5, 16), (6, 15), (6, 17), (7, 8), (8, 16), (9, 10), (9, 13), (10, 11), (11, 12), (12, 17), (13, 14), (14, 15)])
me_mesh_051.attributes.new('sharp_edge', 'BOOLEAN', 'EDGE').data.foreach_set('value', [ (min(e.vertices), max(e.vertices)) in _k for e in me_mesh_051.edges])
me_mesh_051.materials.append(mat_material)
me_mesh_051.use_remesh_preserve_volume = False
me_mesh_051.use_remesh_preserve_attributes = False
me_mesh_051.use_mirror_vertex_groups = False
me_mesh_051.update()
me_mesh_050 = bpy.data.meshes.new('Mesh.050')
me_mesh_050.from_pydata([(-0.2197, 0.1317, 0.2862), (0.5405, -0.6283, 0.714), (1.187, -0.6281, -0.1546), (0.5409, -0.6282, -0.7073), (-0.3819, -0.6277, -0.6705), (0.541, 0.2872, -0.6713), (1.203, 0.3711, -0.1022), (0.9576, 0.3711, -0.3119), (0.5489, 0.3711, -0.6607), (0.8982, 0.3711, 0.3075), (0.09424, 0.3711, -0.6432), (-0.2924, 0.3711, -0.6282), (-0.04869, 0.3711, 0.3075), (-0.1091, 0.3711, 0.1016), (-0.2924, 0.3711, -0.5244), (0.889, 0.2044, 0.3075), (-0.2151, 0.2044, 0.3075), (-0.2554, 0.1673, 0.2967), (-0.2924, 0.2872, -0.6383), (-0.2924, 0.2044, -0.6416), (-0.2924, 0.2044, 0.04391), (-0.2924, 0.3289, -0.6338), (-0.2924, 0.3169, -0.6353), (-0.2924, 0.3358, -0.4037), (-0.2197, -0.628, 0.2862), (-0.2924, 0.127, 0.3075), (-0.2924, -0.6279, 0.3075), (-0.375, 0.04434, 0.3075), (-0.4591, -0.6278, 0.3075), (-0.4591, -0.2326, 0.3075), (-0.4591, -0.6279, -0.6606), (-0.4591, -0.62, -0.6674), (-0.4591, 0.04632, -0.6412), (0.9008, 0.1317, 0.2862), (-0.3751, 0.2044, -0.2381), (-0.4107, 0.2044, -0.6369), (0.5404, 0.1317, 0.7706), (-0.1373, 0.1317, 0.8208), (-0.2197, 0.1317, 0.5396), (0.2247, 0.1317, 0.7942), (-0.2197, -0.6279, 0.7704), (-0.2197, -0.5654, 0.7755), (-0.2197, 0.04915, 0.8208), (-0.2197, -0.2761, 0.797), (0.9576, 0.3711, -0.3119), (0.5489, 0.3711, -0.6607), (1.203, 0.3711, -0.1022), (0.09424, 0.3711, -0.6432), (0.8982, 0.3711, 0.3075), (-0.2924, 0.3711, -0.6282), (-0.04869, 0.3711, 0.3075), (-0.1091, 0.3711, 0.1016), (-0.2924, 0.3711, -0.5244), (-0.2151, 0.2044, 0.3075), (-0.2554, 0.1673, 0.2967), (-0.2924, 0.3169, -0.6353), (-0.2924, 0.2872, -0.6383), (-0.2924, 0.2044, -0.6416), (-0.2924, 0.3358, -0.4037), (-0.2924, 0.2044, 0.04391), (-0.2924, 0.3289, -0.6338), (-0.2924, -0.6279, 0.3075), (-0.2197, -0.628, 0.2862), (-0.2924, 0.127, 0.3075), (-0.375, 0.04434, 0.3075), (-0.4591, -0.2326, 0.3075), (-0.4591, -0.6278, 0.3075), (-0.4591, -0.6279, -0.6606), (-0.4591, 0.04632, -0.6412), (-0.4591, -0.62, -0.6674), (0.889, 0.2044, 0.3075), (0.9008, 0.1317, 0.2862), (-0.3751, 0.2044, -0.2381), (-0.4107, 0.2044, -0.6369), (0.5404, 0.1317, 0.7706), (-0.2197, 0.1317, 0.5396), (-0.1373, 0.1317, 0.8208), (0.2247, 0.1317, 0.7942), (-0.2197, -0.6279, 0.7704), (-0.2197, -0.5654, 0.7755), (-0.2197, 0.04915, 0.8208), (-0.2197, -0.2761, 0.797)], [], [(0, 24, 40, 41, 81, 80, 75), (37, 42, 43, 77), (68, 65, 27, 72, 73), (4, 69, 3), (69, 68, 73, 57, 56, 5, 3), (63, 64, 29, 66, 26), (44, 46, 2, 3, 5), (70, 48, 50, 53), (29, 32, 31, 30, 66), (59, 58, 14, 11, 60, 22, 18, 19), (67, 4, 3), (74, 77, 43, 79, 1), (79, 78, 1), (78, 62, 61, 28, 67, 3, 2, 1), (13, 52, 23), (55, 21, 47, 45, 5), (45, 44, 5), (56, 55, 5), (71, 70, 53, 54, 0), (67, 69, 4), (21, 49, 47), (19, 35, 34, 59), (54, 63, 26, 24, 0), (48, 6, 7, 8, 10, 11, 14, 51, 50), (75, 76, 39, 36, 71, 0), (46, 9, 15, 33, 74, 1, 2), (27, 25, 17, 16, 12, 13, 23, 20, 72), (37, 38, 42)])
_k = set([(6, 7), (6, 48), (7, 8), (8, 10), (9, 15), (9, 46), (10, 11), (11, 60), (12, 13), (12, 16), (13, 52), (14, 51), (14, 58), (15, 33), (16, 17), (17, 25), (18, 19), (18, 22), (19, 35), (20, 23), (20, 72), (21, 49), (21, 55), (22, 60), (23, 52), (24, 26), (24, 40), (25, 27), (26, 66), (27, 65), (28, 61), (28, 67), (29, 32), (29, 64), (30, 31), (30, 66), (31, 32), (33, 74), (34, 35), (34, 59), (36, 39), (36, 71), (37, 38), (37, 77), (38, 42), (39, 76), (40, 41), (41, 81), (42, 43), (43, 79), (44, 45), (44, 46), (45, 47), (47, 49), (48, 70), (50, 51), (50, 53), (53, 54), (54, 63), (55, 56), (56, 57), (57, 73), (58, 59), (61, 62), (62, 78), (63, 64), (65, 68), (67, 69), (68, 69), (70, 71), (72, 73), (74, 77), (75, 76), (75, 80), (78, 79), (80, 81)])
me_mesh_050.attributes.new('sharp_edge', 'BOOLEAN', 'EDGE').data.foreach_set('value', [ (min(e.vertices), max(e.vertices)) in _k for e in me_mesh_050.edges])
me_mesh_050.materials.append(mat_material)
me_mesh_050.use_remesh_preserve_volume = False
me_mesh_050.use_remesh_preserve_attributes = False
me_mesh_050.use_mirror_vertex_groups = False
me_mesh_050.update()
me_mesh_049 = bpy.data.meshes.new('Mesh.049')
me_mesh_049.from_pydata([(0.4255, 0.3525, -0.3136), (0.2589, 0.5192, -0.3136), (0.2589, 0.3525, -0.3136), (0.1862, 0.2798, -0.3349), (0.1862, 0.2798, 0.7374), (0.1062, 0.1998, 0.7374), (0.1062, 0.1998, 0.8684), (-0.5738, -0.4802, 0.8032), (-0.5733, -0.48, 0.09471), (0.07264, -0.48, -0.7743), (0.3417, -0.4796, -0.7612), (0.08935, 0.5192, -0.7222), (0.2589, 0.5192, -0.7131), (0.1022, 0.5192, -0.7216), (-0.2145, 0.5192, -0.3136), (-0.2237, 0.3525, -0.3136), (0.4255, 0.3525, -0.7086), (0.2589, 0.3525, -0.7219), (0.3422, 0.3525, -0.7174), (0.4255, -0.4802, -0.3136), (0.4255, -0.4803, -0.6727), (0.4255, 0.178, -0.7177), (0.4255, -0.48, -0.7519), (-0.2119, 0.2798, -0.3349), (0.1951, -0.4803, -0.3323), (0.1862, -0.4803, -0.3349), (0.2589, -0.4803, -0.3136), (-0.5733, 0.2798, 0.7374), (-0.5734, 0.1998, 0.7374), (0.1862, -0.4803, -0.3191), (-0.5735, 0.2798, 0.3469), (-0.5734, 0.2798, 0.1513), (0.1862, -0.48, 0.7374), (0.1062, -0.48, 0.7374), (-0.5672, -0.4798, 0.8684), (0.01969, -0.48, 0.8684), (0.1062, -0.48, 0.8684), (-0.5674, 0.1149, 0.8684), (-0.5673, 0.1998, 0.8684), (-0.5734, 0.1998, 0.8029), (0.2589, 0.5192, -0.7131), (0.1022, 0.5192, -0.7216), (0.08935, 0.5192, -0.7222), (-0.2145, 0.5192, -0.3136), (0.3422, 0.3525, -0.7174), (0.4255, 0.3525, -0.7086), (0.2589, 0.3525, -0.7219), (0.4255, -0.4802, -0.3136), (0.4255, -0.4803, -0.6727), (0.4255, -0.48, -0.7519), (0.4255, 0.178, -0.7177), (-0.2237, 0.3525, -0.3136), (-0.2119, 0.2798, -0.3349), (0.1862, -0.4803, -0.3349), (0.1951, -0.4803, -0.3323), (0.2589, -0.4803, -0.3136), (-0.5733, 0.2798, 0.7374), (-0.5734, 0.1998, 0.7374), (0.1862, -0.4803, -0.3191), (-0.5734, 0.2798, 0.1513), (-0.5735, 0.2798, 0.3469), (0.1862, -0.48, 0.7374), (0.1062, -0.48, 0.7374), (-0.5674, 0.1149, 0.8684), (-0.5672, -0.4798, 0.8684), (0.01969, -0.48, 0.8684), (0.1062, -0.48, 0.8684), (-0.5673, 0.1998, 0.8684), (-0.5734, 0.1998, 0.8029)], [], [(2, 17, 40, 1), (0, 2, 55, 47), (1, 43, 51, 2), (1, 40, 13, 11, 43), (2, 51, 52, 3), (3, 52, 31, 30, 56, 4), (8, 9, 49, 20, 54, 53, 58, 7), (6, 67, 37, 34, 65, 66), (5, 57, 68, 67, 6), (10, 21, 49), (9, 10, 49), (9, 42, 41, 10), (62, 61, 4, 56, 57, 5), (25, 24, 55, 2, 3), (47, 48, 22, 50, 16, 0), (41, 12, 46, 44, 10), (44, 45, 21, 10), (20, 19, 26, 54), (58, 32, 33, 36, 35, 7), (35, 64, 7), (16, 18, 17, 2, 0), (63, 38, 39, 7), (61, 29, 25, 3, 4), (60, 59, 8, 7), (39, 28, 27, 60, 7), (64, 63, 7), (66, 62, 5, 6), (23, 15, 14, 42, 9, 8, 59)])
_k = set([(11, 13), (11, 43), (12, 41), (12, 46), (13, 40), (14, 15), (14, 42), (15, 23), (16, 18), (16, 50), (17, 18), (17, 40), (19, 20), (19, 26), (20, 49), (21, 45), (21, 49), (22, 48), (22, 50), (23, 59), (24, 25), (24, 55), (25, 29), (26, 54), (27, 28), (27, 60), (28, 39), (29, 61), (30, 31), (30, 56), (31, 52), (32, 33), (32, 58), (33, 36), (34, 37), (34, 65), (35, 36), (35, 64), (37, 67), (38, 39), (38, 63), (41, 42), (43, 51), (44, 45), (44, 46), (47, 48), (47, 55), (51, 52), (53, 54), (53, 58), (56, 57), (57, 68), (59, 60), (61, 62), (62, 66), (63, 64), (65, 66), (67, 68)])
me_mesh_049.attributes.new('sharp_edge', 'BOOLEAN', 'EDGE').data.foreach_set('value', [ (min(e.vertices), max(e.vertices)) in _k for e in me_mesh_049.edges])
me_mesh_049.materials.append(mat_material)
me_mesh_049.use_remesh_preserve_volume = False
me_mesh_049.use_remesh_preserve_attributes = False
me_mesh_049.use_mirror_vertex_groups = False
me_mesh_049.update()
me_mesh_048 = bpy.data.meshes.new('Mesh.048')
me_mesh_048.from_pydata([(-0.01991, 0.01992, 0.07201), (0.05974, 0.01992, 0.06651), (-0.01991, 0.01992, -0.205), (-0.01991, -0.05976, 0.0665), (-0.01991, 0.01992, 0.07201), (0.05974, 0.01992, 0.06651), (-0.01991, 0.01992, -0.205), (-0.01991, -0.05976, 0.0665)], [], [(6, 7, 4), (4, 5, 6), (1, 0, 3), (3, 2, 1)])
_k = set([(0, 1), (0, 3), (1, 2), (2, 3), (4, 5), (4, 7), (5, 6), (6, 7)])
me_mesh_048.attributes.new('sharp_edge', 'BOOLEAN', 'EDGE').data.foreach_set('value', [ (min(e.vertices), max(e.vertices)) in _k for e in me_mesh_048.edges])
me_mesh_048.materials.append(mat_material)
me_mesh_048.use_remesh_preserve_volume = False
me_mesh_048.use_remesh_preserve_attributes = False
me_mesh_048.use_mirror_vertex_groups = False
me_mesh_048.update()
me_mesh_047 = bpy.data.meshes.new('Mesh.047')
me_mesh_047.from_pydata([(0.03923, 0.4746, -1.035), (-0.04317, -0.4416, 0.3586), (-0.04313, -0.3581, 0.4008), (-0.04266, 0.4746, -1.035), (0.03923, -0.4485, -1.035), (-0.04267, -0.4411, -1.035), (0.03923, 0.4746, 0.4533), (-0.01602, 0.4746, 0.4473), (-0.04347, 0.4746, 0.4442), (-0.04348, 0.4746, 0.4369), (0.03923, 0.03923, 0.4309), (0.03923, -0.3585, 0.4102), (0.03923, -0.3902, 0.3942), (0.03923, -0.449, 0.3637), (-0.04266, 0.4746, -1.035), (-0.04267, -0.4411, -1.035), (0.03923, -0.4485, -1.035), (0.03923, 0.4746, 0.4533), (-0.01602, 0.4746, 0.4473), (-0.04347, 0.4746, 0.4442), (-0.04348, 0.4746, 0.4369), (0.03923, 0.03923, 0.4309), (0.03923, -0.3585, 0.4102), (0.03923, -0.3902, 0.3942), (0.03923, -0.449, 0.3637)], [], [(0, 17, 21, 22, 23, 24, 16), (2, 1, 12, 11), (2, 19, 20, 1), (20, 14, 15, 1), (10, 6, 18), (18, 19, 2, 11, 10), (3, 9, 8, 7, 17, 0), (13, 12, 1), (16, 5, 3, 0), (4, 13, 1, 15)])
_k = set([(3, 5), (3, 9), (4, 13), (4, 15), (5, 16), (6, 10), (6, 18), (7, 8), (7, 17), (8, 9), (10, 11), (11, 12), (12, 13), (14, 15), (14, 20), (16, 24), (17, 21), (18, 19), (19, 20), (21, 22), (22, 23), (23, 24)])
me_mesh_047.attributes.new('sharp_edge', 'BOOLEAN', 'EDGE').data.foreach_set('value', [ (min(e.vertices), max(e.vertices)) in _k for e in me_mesh_047.edges])
me_mesh_047.materials.append(mat_material)
me_mesh_047.use_remesh_preserve_volume = False
me_mesh_047.use_remesh_preserve_attributes = False
me_mesh_047.use_mirror_vertex_groups = False
me_mesh_047.update()
me_mesh_046 = bpy.data.meshes.new('Mesh.046')
me_mesh_046.from_pydata([(0.1239, -0.2611, 0.7388), (0.1239, -0.2611, 0.8698), (0.1092, -0.3549, -0.7401), (-0.5562, 0.4191, 0.7978), (-0.5565, 0.419, 0.09605), (0.09106, 0.4186, -0.7737), (0.3593, 0.4182, -0.7594), (-0.616, 0.3597, 0.1805), (0.1263, 0.3364, -0.8148), (0.3597, 0.3365, -0.802), (0.05011, -0.4137, -0.3122), (-0.2063, -0.4137, -0.3122), (0.1228, -0.341, -0.3335), (-0.1945, -0.341, -0.3335), (0.4432, 0.4188, -0.3122), (0.4432, -0.02012, -0.3122), (0.4432, 0.4185, -0.7504), (0.4432, 0.3878, -0.7665), (0.4432, 0.3253, -0.7965), (0.4432, -0.02016, -0.7589), (0.2038, -0.26, -0.3335), (0.2038, 0.4188, -0.3335), (0.03789, -0.4259, -0.3122), (-0.117, -0.5804, -0.3122), (-0.1971, -0.5804, -0.3122), (-0.117, -0.5804, -0.4197), (0.2765, 0.4188, -0.3122), (0.2765, -0.1871, -0.3122), (0.2038, 0.4191, 0.7388), (0.2038, -0.2593, 0.7388), (0.1239, 0.4191, 0.7388), (0.1239, 0.4191, 0.8698), (0.06032, 0.4191, 0.8698), (-0.5499, -0.2611, 0.8698), (-0.5498, 0.4143, 0.8698), (-0.5625, -0.2611, 0.7388), (0.1222, -0.341, 0.7388), (-0.5625, -0.341, 0.7388), (-0.5658, -0.341, 0.7041), (-0.6112, -0.341, 0.2269), (0.05011, -0.4137, -0.3122), (0.1228, -0.341, -0.3335), (-0.2063, -0.4137, -0.3122), (-0.1945, -0.341, -0.3335), (0.2038, -0.26, -0.3335), (0.2038, -0.2593, 0.7388), (0.4432, 0.4185, -0.7504), (0.4432, 0.3878, -0.7665), (0.06032, 0.4191, 0.8698), (-0.5498, 0.4143, 0.8698), (0.4432, -0.02012, -0.3122), (0.4432, -0.02016, -0.7589), (0.4432, 0.3253, -0.7965), (0.2038, 0.4188, -0.3335), (0.2765, 0.4188, -0.3122), (0.03789, -0.4259, -0.3122), (-0.117, -0.5804, -0.3122), (-0.1971, -0.5804, -0.3122), (-0.117, -0.5804, -0.4197), (0.2765, -0.1871, -0.3122), (0.4432, 0.4188, -0.3122), (0.2038, 0.4191, 0.7388), (0.1239, 0.4191, 0.7388), (0.1239, 0.4191, 0.8698), (-0.5499, -0.2611, 0.8698), (-0.5625, -0.2611, 0.7388), (0.1222, -0.341, 0.7388), (-0.5625, -0.341, 0.7388), (-0.5658, -0.341, 0.7041), (-0.6112, -0.341, 0.2269)], [], [(0, 62, 63, 1), (8, 9, 52), (8, 2, 5), (8, 52, 51, 2), (7, 3, 4), (7, 34, 3), (9, 6, 46, 47), (6, 5, 46), (8, 5, 6, 9), (63, 48, 49, 64, 1), (3, 32, 31, 30, 61, 53, 54, 60, 46, 5, 4), (20, 59, 26, 21), (43, 42, 40, 41), (50, 19, 18, 17, 16, 14), (34, 32, 3), (57, 11, 13, 69, 7, 4, 5, 2, 58), (69, 68, 7), (47, 52, 9), (55, 56, 58, 2), (44, 45, 66, 12, 10, 55, 2), (64, 65, 0, 1), (24, 25, 23), (23, 22, 40, 42, 24), (14, 26, 59, 50), (51, 15, 27, 44, 2), (67, 38, 39, 43, 41, 36), (29, 20, 21, 28), (29, 28, 62, 0, 65, 67, 36), (68, 37, 35, 33, 34, 7)])
_k = set([(10, 12), (10, 55), (11, 13), (11, 57), (12, 66), (13, 69), (14, 16), (14, 26), (15, 27), (15, 51), (16, 17), (17, 18), (18, 19), (19, 50), (20, 29), (20, 59), (21, 26), (21, 28), (22, 23), (22, 40), (23, 25), (24, 25), (24, 42), (27, 44), (28, 62), (29, 36), (30, 31), (30, 61), (31, 32), (32, 34), (33, 34), (33, 35), (35, 37), (36, 41), (37, 68), (38, 39), (38, 67), (39, 43), (40, 41), (42, 43), (44, 45), (45, 66), (46, 47), (46, 60), (47, 52), (48, 49), (48, 63), (49, 64), (50, 59), (51, 52), (53, 54), (53, 61), (54, 60), (55, 56), (56, 58), (57, 58), (62, 63), (64, 65), (65, 67), (68, 69)])
me_mesh_046.attributes.new('sharp_edge', 'BOOLEAN', 'EDGE').data.foreach_set('value', [ (min(e.vertices), max(e.vertices)) in _k for e in me_mesh_046.edges])
me_mesh_046.materials.append(mat_material)
me_mesh_046.use_remesh_preserve_volume = False
me_mesh_046.use_remesh_preserve_attributes = False
me_mesh_046.use_mirror_vertex_groups = False
me_mesh_046.update()
me_mesh_045 = bpy.data.meshes.new('Mesh.045')
me_mesh_045.from_pydata([(-0.02464, -0.02466, 0.09376), (-0.02464, 0.07397, 0.08094), (-0.02464, -0.02466, -0.2556), (0.07391, -0.02466, 0.08086), (-0.02464, -0.02466, 0.09376), (-0.02464, 0.07397, 0.08094), (-0.02464, -0.02466, -0.2556), (0.07391, -0.02466, 0.08086)], [], [(3, 6, 1), (4, 5, 2), (2, 7, 4), (1, 0, 3)])
_k = set([(0, 1), (0, 3), (1, 6), (2, 5), (2, 7), (3, 6), (4, 5), (4, 7)])
me_mesh_045.attributes.new('sharp_edge', 'BOOLEAN', 'EDGE').data.foreach_set('value', [ (min(e.vertices), max(e.vertices)) in _k for e in me_mesh_045.edges])
me_mesh_045.materials.append(mat_material)
me_mesh_045.use_remesh_preserve_volume = False
me_mesh_045.use_remesh_preserve_attributes = False
me_mesh_045.use_mirror_vertex_groups = False
me_mesh_045.update()
me_mesh_044 = bpy.data.meshes.new('Mesh.044')
me_mesh_044.from_pydata([(-0.02952, 0.02953, 0.2777), (0.04894, 0.02953, 0.2777), (-0.02952, 0.02953, -0.2516), (0.04932, 0.02953, -0.257), (0.04935, 0.02953, 0.01145), (-0.02952, -0.04939, -0.257), (-0.02952, -0.04941, -0.07893), (-0.02952, -0.04885, 0.2777), (-0.02952, 0.02953, -0.2516), (0.04932, 0.02953, -0.257), (0.04935, 0.02953, 0.01145), (0.04894, 0.02953, 0.2777), (-0.02952, -0.04885, 0.2777), (-0.02952, -0.04939, -0.257), (-0.02952, -0.04941, -0.07893)], [], [(11, 10, 9, 8, 0), (8, 13, 14, 7, 0), (3, 4, 6, 5), (4, 1, 12, 6), (5, 2, 3), (11, 0, 7)])
_k = set([(1, 4), (1, 12), (2, 3), (2, 5), (3, 4), (5, 6), (6, 12), (7, 11), (7, 14), (8, 9), (8, 13), (9, 10), (10, 11), (13, 14)])
me_mesh_044.attributes.new('sharp_edge', 'BOOLEAN', 'EDGE').data.foreach_set('value', [ (min(e.vertices), max(e.vertices)) in _k for e in me_mesh_044.edges])
me_mesh_044.materials.append(mat_material)
me_mesh_044.use_remesh_preserve_volume = False
me_mesh_044.use_remesh_preserve_attributes = False
me_mesh_044.use_mirror_vertex_groups = False
me_mesh_044.update()

# ---- objects
ob_cube = bpy.data.objects.new('Cube', me_cube)
ob_cube_cell_022 = bpy.data.objects.new('Cube_cell.022', me_mesh_066)
ob_cube_cell_021 = bpy.data.objects.new('Cube_cell.021', me_mesh_065)
ob_cube_cell_020 = bpy.data.objects.new('Cube_cell.020', me_mesh_064)
ob_cube_cell_019 = bpy.data.objects.new('Cube_cell.019', me_mesh_063)
ob_cube_cell_018 = bpy.data.objects.new('Cube_cell.018', me_mesh_062)
ob_cube_cell_017 = bpy.data.objects.new('Cube_cell.017', me_mesh_061)
ob_cube_cell_016 = bpy.data.objects.new('Cube_cell.016', me_mesh_060)
ob_cube_cell_015 = bpy.data.objects.new('Cube_cell.015', me_mesh_059)
ob_cube_cell_014 = bpy.data.objects.new('Cube_cell.014', me_mesh_058)
ob_cube_cell_013 = bpy.data.objects.new('Cube_cell.013', me_mesh_057)
ob_cube_cell_012 = bpy.data.objects.new('Cube_cell.012', me_mesh_056)
ob_cube_cell_011 = bpy.data.objects.new('Cube_cell.011', me_mesh_055)
ob_cube_cell_010 = bpy.data.objects.new('Cube_cell.010', me_mesh_054)
ob_cube_cell_009 = bpy.data.objects.new('Cube_cell.009', me_mesh_053)
ob_cube_cell_008 = bpy.data.objects.new('Cube_cell.008', me_mesh_052)
ob_cube_cell_007 = bpy.data.objects.new('Cube_cell.007', me_mesh_051)
ob_cube_cell_006 = bpy.data.objects.new('Cube_cell.006', me_mesh_050)
ob_cube_cell_005 = bpy.data.objects.new('Cube_cell.005', me_mesh_049)
ob_cube_cell_004 = bpy.data.objects.new('Cube_cell.004', me_mesh_048)
ob_cube_cell_003 = bpy.data.objects.new('Cube_cell.003', me_mesh_047)
ob_cube_cell_002 = bpy.data.objects.new('Cube_cell.002', me_mesh_046)
ob_cube_cell_001 = bpy.data.objects.new('Cube_cell.001', me_mesh_045)
ob_cube_cell = bpy.data.objects.new('Cube_cell', me_mesh_044)

# ---- transforms, parenting, visibility, modifiers, constraints
ob_cube.location = (0.0, 0.0, 0.0)
ob_cube.lock_rotations_4d = False
ob_cube.empty_display_type = 'ARROWS'
ob_cube.lineart.crease_threshold = 0.0
ob_cube_cell_022.location = (-0.8405, -0.8505, 1.662)
ob_cube_cell_022.lineart.crease_threshold = 0.0
ob_cube_cell_021.location = (-0.8239, 0.8545, 1.738)
ob_cube_cell_021.lineart.crease_threshold = 0.0
ob_cube_cell_020.location = (-0.4436, 0.9599, 0.5673)
ob_cube_cell_020.lineart.crease_threshold = 0.0
ob_cube_cell_019.location = (0.768, -0.7906, 1.866)
ob_cube_cell_019.lineart.crease_threshold = 0.0
ob_cube_cell_018.location = (0.4916, 0.5373, 0.7361)
ob_cube_cell_018.lineart.crease_threshold = 0.0
ob_cube_cell_017.location = (-0.5091, 0.4598, 2.676)
ob_cube_cell_017.lineart.crease_threshold = 0.0
ob_cube_cell_016.location = (-0.9165, 0.9498, 0.9441)
ob_cube_cell_016.lineart.crease_threshold = 0.0
ob_cube_cell_015.location = (-0.9616, -0.3759, 0.5494)
ob_cube_cell_015.lineart.crease_threshold = 0.0
ob_cube_cell_014.location = (-0.4037, 0.375, 3.033)
ob_cube_cell_014.lineart.crease_threshold = 0.0
ob_cube_cell_013.location = (-0.4768, -0.5713, 1.611)
ob_cube_cell_013.lineart.crease_threshold = 0.0
ob_cube_cell_012.location = (-0.4254, -0.5581, 0.4781)
ob_cube_cell_012.lineart.crease_threshold = 0.0
ob_cube_cell_011.location = (-0.9522, 0.7309, 1.511)
ob_cube_cell_011.lineart.crease_threshold = 0.0
ob_cube_cell_010.location = (0.6716, -0.5626, 0.8115)
ob_cube_cell_010.lineart.crease_threshold = 0.0
ob_cube_cell_009.location = (-0.4848, -0.3963, 2.783)
ob_cube_cell_009.lineart.crease_threshold = 0.0
ob_cube_cell_008.location = (-0.7055, 0.51, 0.4921)
ob_cube_cell_008.lineart.crease_threshold = 0.0
ob_cube_cell_007.location = (-0.9641, -0.7163, 1.473)
ob_cube_cell_007.lineart.crease_threshold = 0.0
ob_cube_cell_006.location = (-0.5409, 0.6289, 1.578)
ob_cube_cell_006.lineart.crease_threshold = 0.0
ob_cube_cell_005.location = (0.5745, 0.4808, 2.199)
ob_cube_cell_005.lineart.crease_threshold = 0.0
ob_cube_cell_004.location = (-0.7407, 0.7407, 2.333)
ob_cube_cell_004.lineart.crease_threshold = 0.0
ob_cube_cell_003.location = (0.9608, 0.3587, 1.035)
ob_cube_cell_003.lineart.crease_threshold = 0.0
ob_cube_cell_002.location = (0.5568, -0.4196, 2.198)
ob_cube_cell_002.lineart.crease_threshold = 0.0
ob_cube_cell_001.location = (-0.736, -0.736, 2.382)
ob_cube_cell_001.lineart.crease_threshold = 0.0
ob_cube_cell.location = (-0.7311, 0.7311, 2.659)
ob_cube_cell.lineart.crease_threshold = 0.0

# ---- collection membership
col_collection_1.objects.link(ob_cube)
col_collection_2.objects.link(ob_cube_cell_022)
col_collection_2.objects.link(ob_cube_cell_021)
col_collection_2.objects.link(ob_cube_cell_020)
col_collection_2.objects.link(ob_cube_cell_019)
col_collection_2.objects.link(ob_cube_cell_018)
col_collection_2.objects.link(ob_cube_cell_017)
col_collection_2.objects.link(ob_cube_cell_016)
col_collection_2.objects.link(ob_cube_cell_015)
col_collection_2.objects.link(ob_cube_cell_014)
col_collection_2.objects.link(ob_cube_cell_013)
col_collection_2.objects.link(ob_cube_cell_012)
col_collection_2.objects.link(ob_cube_cell_011)
col_collection_2.objects.link(ob_cube_cell_010)
col_collection_2.objects.link(ob_cube_cell_009)
col_collection_2.objects.link(ob_cube_cell_008)
col_collection_2.objects.link(ob_cube_cell_007)
col_collection_2.objects.link(ob_cube_cell_006)
col_collection_2.objects.link(ob_cube_cell_005)
col_collection_2.objects.link(ob_cube_cell_004)
col_collection_2.objects.link(ob_cube_cell_003)
col_collection_2.objects.link(ob_cube_cell_002)
col_collection_2.objects.link(ob_cube_cell_001)
col_collection_2.objects.link(ob_cube_cell)

# ---- scene / render settings (as saved in the file)
scene.frame_start = 1; scene.frame_end = 250; scene.frame_set(1)
scene.render.engine = 'BLENDER_EEVEE_NEXT'
scene.render.resolution_percentage = 50
scene.render.dither_intensity = 0.0
scene.cycles.use_denoising = False
scene.cycles.samples = 128
scene.cycles.sampling_pattern = 'TABULATED_SOBOL'
scene.cycles.light_sampling_threshold = 0.0
scene.cycles.use_adaptive_sampling = False
scene.cycles.use_light_tree = False
scene.cycles.blur_glossy = 0.0
scene.cycles.sample_clamp_indirect = 0.0
scene.view_settings.view_transform = 'Standard'
bpy.context.view_layer.update()

# ---- added for rendering (the .blend has no active camera and no usable light): camera, sun
cam_auto = bpy.data.cameras.new('AutoCamera')
cam_auto.lens = 50.0
cam_auto.sensor_width = 36.0
cam_auto.clip_end = 1000.0
ob_auto_camera = bpy.data.objects.new('AutoCamera', cam_auto)
scene.collection.objects.link(ob_auto_camera)
ob_auto_camera.location = (4.79038, -5.62662, 4.7672)
ob_auto_camera.rotation_euler = (1.09748, -7.21219e-08, 0.694738)
scene.camera = ob_auto_camera
light_auto_sun = bpy.data.lights.new('AutoSun', 'SUN')
light_auto_sun.energy = 3.0
light_auto_sun.angle = 0.0523599
ob_auto_sun = bpy.data.objects.new('AutoSun', light_auto_sun)
scene.collection.objects.link(ob_auto_sun)
ob_auto_sun.rotation_euler = (0.872665, 0.174533, 0.523599)
bpy.context.view_layer.update()
